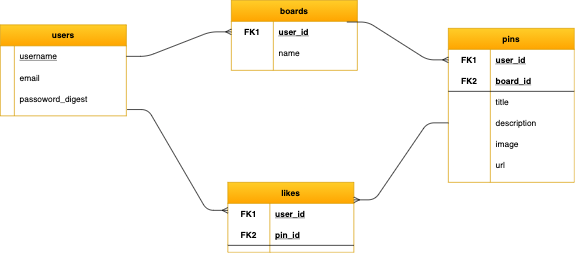

The diagram above was exported from draw.io. Its source (the exported page's mxGraphModel, read from the mxfile embedded in the PNG):
<mxGraphModel dx="1864" dy="836" grid="1" gridSize="10" guides="1" tooltips="1" connect="1" arrows="1" fold="1" page="1" pageScale="1" pageWidth="850" pageHeight="1100" math="0" shadow="0">
  <root>
    <mxCell id="0" />
    <mxCell id="1" parent="0" />
    <mxCell id="k0whn4I6bIjPSvpi6JRP-5" value="users" style="shape=table;startSize=30;container=1;collapsible=1;childLayout=tableLayout;fixedRows=1;rowLines=0;fontStyle=1;align=center;resizeLast=1;fillColor=#ffcd28;strokeColor=#d79b00;gradientColor=#ffa500;" vertex="1" parent="1">
      <mxGeometry x="10" y="485" width="180" height="130" as="geometry" />
    </mxCell>
    <mxCell id="k0whn4I6bIjPSvpi6JRP-6" value="" style="shape=partialRectangle;collapsible=0;dropTarget=0;pointerEvents=0;fillColor=none;top=0;left=0;bottom=0;right=0;points=[[0,0.5],[1,0.5]];portConstraint=eastwest;" vertex="1" parent="k0whn4I6bIjPSvpi6JRP-5">
      <mxGeometry y="30" width="180" height="30" as="geometry" />
    </mxCell>
    <mxCell id="k0whn4I6bIjPSvpi6JRP-7" value="" style="shape=partialRectangle;connectable=0;fillColor=none;top=0;left=0;bottom=0;right=0;fontStyle=1;overflow=hidden;" vertex="1" parent="k0whn4I6bIjPSvpi6JRP-6">
      <mxGeometry width="20" height="30" as="geometry" />
    </mxCell>
    <mxCell id="k0whn4I6bIjPSvpi6JRP-8" value="username" style="shape=partialRectangle;connectable=0;fillColor=none;top=0;left=0;bottom=0;right=0;align=left;spacingLeft=6;fontStyle=4;overflow=hidden;" vertex="1" parent="k0whn4I6bIjPSvpi6JRP-6">
      <mxGeometry x="20" width="160" height="30" as="geometry" />
    </mxCell>
    <mxCell id="k0whn4I6bIjPSvpi6JRP-12" value="" style="shape=partialRectangle;collapsible=0;dropTarget=0;pointerEvents=0;fillColor=none;top=0;left=0;bottom=0;right=0;points=[[0,0.5],[1,0.5]];portConstraint=eastwest;" vertex="1" parent="k0whn4I6bIjPSvpi6JRP-5">
      <mxGeometry y="60" width="180" height="30" as="geometry" />
    </mxCell>
    <mxCell id="k0whn4I6bIjPSvpi6JRP-13" value="" style="shape=partialRectangle;connectable=0;fillColor=none;top=0;left=0;bottom=0;right=0;editable=1;overflow=hidden;" vertex="1" parent="k0whn4I6bIjPSvpi6JRP-12">
      <mxGeometry width="20" height="30" as="geometry" />
    </mxCell>
    <mxCell id="k0whn4I6bIjPSvpi6JRP-14" value="email" style="shape=partialRectangle;connectable=0;fillColor=none;top=0;left=0;bottom=0;right=0;align=left;spacingLeft=6;overflow=hidden;" vertex="1" parent="k0whn4I6bIjPSvpi6JRP-12">
      <mxGeometry x="20" width="160" height="30" as="geometry" />
    </mxCell>
    <mxCell id="k0whn4I6bIjPSvpi6JRP-67" value="" style="shape=partialRectangle;collapsible=0;dropTarget=0;pointerEvents=0;fillColor=none;top=0;left=0;bottom=0;right=0;points=[[0,0.5],[1,0.5]];portConstraint=eastwest;" vertex="1" parent="k0whn4I6bIjPSvpi6JRP-5">
      <mxGeometry y="90" width="180" height="30" as="geometry" />
    </mxCell>
    <mxCell id="k0whn4I6bIjPSvpi6JRP-68" value="" style="shape=partialRectangle;connectable=0;fillColor=none;top=0;left=0;bottom=0;right=0;editable=1;overflow=hidden;" vertex="1" parent="k0whn4I6bIjPSvpi6JRP-67">
      <mxGeometry width="20" height="30" as="geometry" />
    </mxCell>
    <mxCell id="k0whn4I6bIjPSvpi6JRP-69" value="passoword_digest" style="shape=partialRectangle;connectable=0;fillColor=none;top=0;left=0;bottom=0;right=0;align=left;spacingLeft=6;overflow=hidden;" vertex="1" parent="k0whn4I6bIjPSvpi6JRP-67">
      <mxGeometry x="20" width="160" height="30" as="geometry" />
    </mxCell>
    <mxCell id="k0whn4I6bIjPSvpi6JRP-18" value="boards" style="shape=table;startSize=30;container=1;collapsible=1;childLayout=tableLayout;fixedRows=1;rowLines=0;fontStyle=1;align=center;resizeLast=1;fillColor=#ffcd28;strokeColor=#d79b00;gradientColor=#ffa500;" vertex="1" parent="1">
      <mxGeometry x="340" y="450" width="180" height="100" as="geometry" />
    </mxCell>
    <mxCell id="k0whn4I6bIjPSvpi6JRP-19" value="" style="shape=partialRectangle;collapsible=0;dropTarget=0;pointerEvents=0;fillColor=none;top=0;left=0;bottom=0;right=0;points=[[0,0.5],[1,0.5]];portConstraint=eastwest;" vertex="1" parent="k0whn4I6bIjPSvpi6JRP-18">
      <mxGeometry y="30" width="180" height="30" as="geometry" />
    </mxCell>
    <mxCell id="k0whn4I6bIjPSvpi6JRP-20" value="FK1" style="shape=partialRectangle;connectable=0;fillColor=none;top=0;left=0;bottom=0;right=0;fontStyle=1;overflow=hidden;" vertex="1" parent="k0whn4I6bIjPSvpi6JRP-19">
      <mxGeometry width="60" height="30" as="geometry" />
    </mxCell>
    <mxCell id="k0whn4I6bIjPSvpi6JRP-21" value="user_id" style="shape=partialRectangle;connectable=0;fillColor=none;top=0;left=0;bottom=0;right=0;align=left;spacingLeft=6;fontStyle=5;overflow=hidden;" vertex="1" parent="k0whn4I6bIjPSvpi6JRP-19">
      <mxGeometry x="60" width="120" height="30" as="geometry" />
    </mxCell>
    <mxCell id="k0whn4I6bIjPSvpi6JRP-25" value="" style="shape=partialRectangle;collapsible=0;dropTarget=0;pointerEvents=0;fillColor=none;top=0;left=0;bottom=0;right=0;points=[[0,0.5],[1,0.5]];portConstraint=eastwest;" vertex="1" parent="k0whn4I6bIjPSvpi6JRP-18">
      <mxGeometry y="60" width="180" height="30" as="geometry" />
    </mxCell>
    <mxCell id="k0whn4I6bIjPSvpi6JRP-26" value="" style="shape=partialRectangle;connectable=0;fillColor=none;top=0;left=0;bottom=0;right=0;editable=1;overflow=hidden;" vertex="1" parent="k0whn4I6bIjPSvpi6JRP-25">
      <mxGeometry width="60" height="30" as="geometry" />
    </mxCell>
    <mxCell id="k0whn4I6bIjPSvpi6JRP-27" value="name" style="shape=partialRectangle;connectable=0;fillColor=none;top=0;left=0;bottom=0;right=0;align=left;spacingLeft=6;overflow=hidden;" vertex="1" parent="k0whn4I6bIjPSvpi6JRP-25">
      <mxGeometry x="60" width="120" height="30" as="geometry" />
    </mxCell>
    <mxCell id="k0whn4I6bIjPSvpi6JRP-31" value="pins" style="shape=table;startSize=30;container=1;collapsible=1;childLayout=tableLayout;fixedRows=1;rowLines=0;fontStyle=1;align=center;resizeLast=1;fillColor=#ffcd28;strokeColor=#d79b00;gradientColor=#ffa500;" vertex="1" parent="1">
      <mxGeometry x="650" y="490" width="180" height="220" as="geometry" />
    </mxCell>
    <mxCell id="k0whn4I6bIjPSvpi6JRP-32" value="" style="shape=partialRectangle;collapsible=0;dropTarget=0;pointerEvents=0;fillColor=none;top=0;left=0;bottom=0;right=0;points=[[0,0.5],[1,0.5]];portConstraint=eastwest;" vertex="1" parent="k0whn4I6bIjPSvpi6JRP-31">
      <mxGeometry y="30" width="180" height="30" as="geometry" />
    </mxCell>
    <mxCell id="k0whn4I6bIjPSvpi6JRP-33" value="FK1" style="shape=partialRectangle;connectable=0;fillColor=none;top=0;left=0;bottom=0;right=0;fontStyle=1;overflow=hidden;" vertex="1" parent="k0whn4I6bIjPSvpi6JRP-32">
      <mxGeometry width="60" height="30" as="geometry" />
    </mxCell>
    <mxCell id="k0whn4I6bIjPSvpi6JRP-34" value="user_id" style="shape=partialRectangle;connectable=0;fillColor=none;top=0;left=0;bottom=0;right=0;align=left;spacingLeft=6;fontStyle=5;overflow=hidden;" vertex="1" parent="k0whn4I6bIjPSvpi6JRP-32">
      <mxGeometry x="60" width="120" height="30" as="geometry" />
    </mxCell>
    <mxCell id="k0whn4I6bIjPSvpi6JRP-35" value="" style="shape=partialRectangle;collapsible=0;dropTarget=0;pointerEvents=0;fillColor=none;top=0;left=0;bottom=1;right=0;points=[[0,0.5],[1,0.5]];portConstraint=eastwest;" vertex="1" parent="k0whn4I6bIjPSvpi6JRP-31">
      <mxGeometry y="60" width="180" height="30" as="geometry" />
    </mxCell>
    <mxCell id="k0whn4I6bIjPSvpi6JRP-36" value="FK2" style="shape=partialRectangle;connectable=0;fillColor=none;top=0;left=0;bottom=0;right=0;fontStyle=1;overflow=hidden;" vertex="1" parent="k0whn4I6bIjPSvpi6JRP-35">
      <mxGeometry width="60" height="30" as="geometry" />
    </mxCell>
    <mxCell id="k0whn4I6bIjPSvpi6JRP-37" value="board_id" style="shape=partialRectangle;connectable=0;fillColor=none;top=0;left=0;bottom=0;right=0;align=left;spacingLeft=6;fontStyle=5;overflow=hidden;" vertex="1" parent="k0whn4I6bIjPSvpi6JRP-35">
      <mxGeometry x="60" width="120" height="30" as="geometry" />
    </mxCell>
    <mxCell id="k0whn4I6bIjPSvpi6JRP-38" value="" style="shape=partialRectangle;collapsible=0;dropTarget=0;pointerEvents=0;fillColor=none;top=0;left=0;bottom=0;right=0;points=[[0,0.5],[1,0.5]];portConstraint=eastwest;" vertex="1" parent="k0whn4I6bIjPSvpi6JRP-31">
      <mxGeometry y="90" width="180" height="30" as="geometry" />
    </mxCell>
    <mxCell id="k0whn4I6bIjPSvpi6JRP-39" value="" style="shape=partialRectangle;connectable=0;fillColor=none;top=0;left=0;bottom=0;right=0;editable=1;overflow=hidden;" vertex="1" parent="k0whn4I6bIjPSvpi6JRP-38">
      <mxGeometry width="60" height="30" as="geometry" />
    </mxCell>
    <mxCell id="k0whn4I6bIjPSvpi6JRP-40" value="title" style="shape=partialRectangle;connectable=0;fillColor=none;top=0;left=0;bottom=0;right=0;align=left;spacingLeft=6;overflow=hidden;" vertex="1" parent="k0whn4I6bIjPSvpi6JRP-38">
      <mxGeometry x="60" width="120" height="30" as="geometry" />
    </mxCell>
    <mxCell id="k0whn4I6bIjPSvpi6JRP-41" value="" style="shape=partialRectangle;collapsible=0;dropTarget=0;pointerEvents=0;fillColor=none;top=0;left=0;bottom=0;right=0;points=[[0,0.5],[1,0.5]];portConstraint=eastwest;" vertex="1" parent="k0whn4I6bIjPSvpi6JRP-31">
      <mxGeometry y="120" width="180" height="30" as="geometry" />
    </mxCell>
    <mxCell id="k0whn4I6bIjPSvpi6JRP-42" value="" style="shape=partialRectangle;connectable=0;fillColor=none;top=0;left=0;bottom=0;right=0;editable=1;overflow=hidden;" vertex="1" parent="k0whn4I6bIjPSvpi6JRP-41">
      <mxGeometry width="60" height="30" as="geometry" />
    </mxCell>
    <mxCell id="k0whn4I6bIjPSvpi6JRP-43" value="description" style="shape=partialRectangle;connectable=0;fillColor=none;top=0;left=0;bottom=0;right=0;align=left;spacingLeft=6;overflow=hidden;" vertex="1" parent="k0whn4I6bIjPSvpi6JRP-41">
      <mxGeometry x="60" width="120" height="30" as="geometry" />
    </mxCell>
    <mxCell id="k0whn4I6bIjPSvpi6JRP-70" value="" style="shape=partialRectangle;collapsible=0;dropTarget=0;pointerEvents=0;fillColor=none;top=0;left=0;bottom=0;right=0;points=[[0,0.5],[1,0.5]];portConstraint=eastwest;" vertex="1" parent="k0whn4I6bIjPSvpi6JRP-31">
      <mxGeometry y="150" width="180" height="30" as="geometry" />
    </mxCell>
    <mxCell id="k0whn4I6bIjPSvpi6JRP-71" value="" style="shape=partialRectangle;connectable=0;fillColor=none;top=0;left=0;bottom=0;right=0;editable=1;overflow=hidden;" vertex="1" parent="k0whn4I6bIjPSvpi6JRP-70">
      <mxGeometry width="60" height="30" as="geometry" />
    </mxCell>
    <mxCell id="k0whn4I6bIjPSvpi6JRP-72" value="image" style="shape=partialRectangle;connectable=0;fillColor=none;top=0;left=0;bottom=0;right=0;align=left;spacingLeft=6;overflow=hidden;" vertex="1" parent="k0whn4I6bIjPSvpi6JRP-70">
      <mxGeometry x="60" width="120" height="30" as="geometry" />
    </mxCell>
    <mxCell id="k0whn4I6bIjPSvpi6JRP-73" value="" style="shape=partialRectangle;collapsible=0;dropTarget=0;pointerEvents=0;fillColor=none;top=0;left=0;bottom=0;right=0;points=[[0,0.5],[1,0.5]];portConstraint=eastwest;" vertex="1" parent="k0whn4I6bIjPSvpi6JRP-31">
      <mxGeometry y="180" width="180" height="30" as="geometry" />
    </mxCell>
    <mxCell id="k0whn4I6bIjPSvpi6JRP-74" value="" style="shape=partialRectangle;connectable=0;fillColor=none;top=0;left=0;bottom=0;right=0;editable=1;overflow=hidden;" vertex="1" parent="k0whn4I6bIjPSvpi6JRP-73">
      <mxGeometry width="60" height="30" as="geometry" />
    </mxCell>
    <mxCell id="k0whn4I6bIjPSvpi6JRP-75" value="url" style="shape=partialRectangle;connectable=0;fillColor=none;top=0;left=0;bottom=0;right=0;align=left;spacingLeft=6;overflow=hidden;" vertex="1" parent="k0whn4I6bIjPSvpi6JRP-73">
      <mxGeometry x="60" width="120" height="30" as="geometry" />
    </mxCell>
    <mxCell id="k0whn4I6bIjPSvpi6JRP-44" value="likes" style="shape=table;startSize=30;container=1;collapsible=1;childLayout=tableLayout;fixedRows=1;rowLines=0;fontStyle=1;align=center;resizeLast=1;fillColor=#ffcd28;strokeColor=#d79b00;gradientColor=#ffa500;" vertex="1" parent="1">
      <mxGeometry x="335" y="710" width="180" height="100" as="geometry" />
    </mxCell>
    <mxCell id="k0whn4I6bIjPSvpi6JRP-45" value="" style="shape=partialRectangle;collapsible=0;dropTarget=0;pointerEvents=0;fillColor=none;top=0;left=0;bottom=0;right=0;points=[[0,0.5],[1,0.5]];portConstraint=eastwest;" vertex="1" parent="k0whn4I6bIjPSvpi6JRP-44">
      <mxGeometry y="30" width="180" height="30" as="geometry" />
    </mxCell>
    <mxCell id="k0whn4I6bIjPSvpi6JRP-46" value="FK1" style="shape=partialRectangle;connectable=0;fillColor=none;top=0;left=0;bottom=0;right=0;fontStyle=1;overflow=hidden;" vertex="1" parent="k0whn4I6bIjPSvpi6JRP-45">
      <mxGeometry width="60" height="30" as="geometry" />
    </mxCell>
    <mxCell id="k0whn4I6bIjPSvpi6JRP-47" value="user_id" style="shape=partialRectangle;connectable=0;fillColor=none;top=0;left=0;bottom=0;right=0;align=left;spacingLeft=6;fontStyle=5;overflow=hidden;" vertex="1" parent="k0whn4I6bIjPSvpi6JRP-45">
      <mxGeometry x="60" width="120" height="30" as="geometry" />
    </mxCell>
    <mxCell id="k0whn4I6bIjPSvpi6JRP-48" value="" style="shape=partialRectangle;collapsible=0;dropTarget=0;pointerEvents=0;fillColor=none;top=0;left=0;bottom=1;right=0;points=[[0,0.5],[1,0.5]];portConstraint=eastwest;" vertex="1" parent="k0whn4I6bIjPSvpi6JRP-44">
      <mxGeometry y="60" width="180" height="30" as="geometry" />
    </mxCell>
    <mxCell id="k0whn4I6bIjPSvpi6JRP-49" value="FK2" style="shape=partialRectangle;connectable=0;fillColor=none;top=0;left=0;bottom=0;right=0;fontStyle=1;overflow=hidden;" vertex="1" parent="k0whn4I6bIjPSvpi6JRP-48">
      <mxGeometry width="60" height="30" as="geometry" />
    </mxCell>
    <mxCell id="k0whn4I6bIjPSvpi6JRP-50" value="pin_id" style="shape=partialRectangle;connectable=0;fillColor=none;top=0;left=0;bottom=0;right=0;align=left;spacingLeft=6;fontStyle=5;overflow=hidden;" vertex="1" parent="k0whn4I6bIjPSvpi6JRP-48">
      <mxGeometry x="60" width="120" height="30" as="geometry" />
    </mxCell>
    <mxCell id="k0whn4I6bIjPSvpi6JRP-76" value="" style="edgeStyle=entityRelationEdgeStyle;fontSize=12;html=1;endArrow=ERmany;entryX=0;entryY=0.5;entryDx=0;entryDy=0;" edge="1" parent="1" source="k0whn4I6bIjPSvpi6JRP-6" target="k0whn4I6bIjPSvpi6JRP-19">
      <mxGeometry width="100" height="100" relative="1" as="geometry">
        <mxPoint x="230" y="175" as="sourcePoint" />
        <mxPoint x="371.4213562373095" y="75" as="targetPoint" />
      </mxGeometry>
    </mxCell>
    <mxCell id="k0whn4I6bIjPSvpi6JRP-79" value="" style="edgeStyle=entityRelationEdgeStyle;fontSize=12;html=1;endArrow=ERmany;entryX=0;entryY=0.5;entryDx=0;entryDy=0;exitX=0.917;exitY=0.033;exitDx=0;exitDy=0;exitPerimeter=0;" edge="1" parent="1" source="k0whn4I6bIjPSvpi6JRP-19" target="k0whn4I6bIjPSvpi6JRP-32">
      <mxGeometry width="100" height="100" relative="1" as="geometry">
        <mxPoint x="510" y="40" as="sourcePoint" />
        <mxPoint x="610" y="10" as="targetPoint" />
      </mxGeometry>
    </mxCell>
    <mxCell id="k0whn4I6bIjPSvpi6JRP-80" value="" style="edgeStyle=entityRelationEdgeStyle;fontSize=12;html=1;endArrow=ERmany;exitX=1.006;exitY=1.033;exitDx=0;exitDy=0;exitPerimeter=0;entryX=0;entryY=0.333;entryDx=0;entryDy=0;entryPerimeter=0;" edge="1" parent="1" source="k0whn4I6bIjPSvpi6JRP-67" target="k0whn4I6bIjPSvpi6JRP-45">
      <mxGeometry width="100" height="100" relative="1" as="geometry">
        <mxPoint x="370" y="300" as="sourcePoint" />
        <mxPoint x="470" y="200" as="targetPoint" />
      </mxGeometry>
    </mxCell>
    <mxCell id="k0whn4I6bIjPSvpi6JRP-81" value="" style="edgeStyle=entityRelationEdgeStyle;fontSize=12;html=1;endArrow=ERmany;entryX=1;entryY=0.25;entryDx=0;entryDy=0;" edge="1" parent="1" source="k0whn4I6bIjPSvpi6JRP-41" target="k0whn4I6bIjPSvpi6JRP-44">
      <mxGeometry width="100" height="100" relative="1" as="geometry">
        <mxPoint x="580" y="120" as="sourcePoint" />
        <mxPoint x="560" y="330" as="targetPoint" />
      </mxGeometry>
    </mxCell>
  </root>
</mxGraphModel>